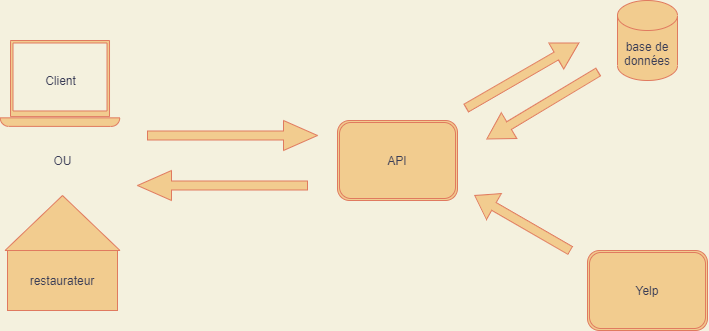

The diagram above was exported from draw.io. Its source (the exported page's mxGraphModel, read from the mxfile embedded in the PNG):
<mxGraphModel dx="537" dy="287" grid="1" gridSize="10" guides="1" tooltips="1" connect="1" arrows="1" fold="1" page="1" pageScale="1" pageWidth="827" pageHeight="1169" background="#F4F1DE" math="0" shadow="0">
  <root>
    <mxCell id="0" />
    <mxCell id="1" parent="0" />
    <mxCell id="12" value="restaurateur" style="rounded=0;whiteSpace=wrap;html=1;fillColor=#F2CC8F;strokeColor=#E07A5F;fontColor=#393C56;" parent="1" vertex="1">
      <mxGeometry x="70" y="850" width="110" height="60" as="geometry" />
    </mxCell>
    <mxCell id="13" value="" style="triangle;whiteSpace=wrap;html=1;rotation=-90;fillColor=#F2CC8F;strokeColor=#E07A5F;fontColor=#393C56;" parent="1" vertex="1">
      <mxGeometry x="97.51" y="765.02" width="54.99" height="114.99" as="geometry" />
    </mxCell>
    <mxCell id="14" value="OU" style="text;html=1;align=center;verticalAlign=middle;resizable=0;points=[];autosize=1;strokeColor=none;fontColor=#393C56;" parent="1" vertex="1">
      <mxGeometry x="110" y="750" width="30" height="20" as="geometry" />
    </mxCell>
    <mxCell id="15" value="base de données" style="shape=cylinder3;whiteSpace=wrap;html=1;boundedLbl=1;backgroundOutline=1;size=15;fillColor=#F2CC8F;strokeColor=#E07A5F;fontColor=#393C56;" parent="1" vertex="1">
      <mxGeometry x="680" y="600" width="60" height="80" as="geometry" />
    </mxCell>
    <mxCell id="16" value="API" style="shape=ext;double=1;rounded=1;whiteSpace=wrap;html=1;fillColor=#F2CC8F;strokeColor=#E07A5F;fontColor=#393C56;" parent="1" vertex="1">
      <mxGeometry x="400" y="720" width="120" height="80" as="geometry" />
    </mxCell>
    <mxCell id="17" value="Yelp" style="shape=ext;double=1;rounded=1;whiteSpace=wrap;html=1;fillColor=#F2CC8F;strokeColor=#E07A5F;fontColor=#393C56;" parent="1" vertex="1">
      <mxGeometry x="650" y="850" width="120" height="80" as="geometry" />
    </mxCell>
    <mxCell id="19" value="" style="shape=singleArrow;whiteSpace=wrap;html=1;fillColor=#F2CC8F;strokeColor=#E07A5F;fontColor=#393C56;" parent="1" vertex="1">
      <mxGeometry x="210" y="720" width="170" height="30" as="geometry" />
    </mxCell>
    <mxCell id="20" value="" style="shape=singleArrow;whiteSpace=wrap;html=1;rotation=-180;fillColor=#F2CC8F;strokeColor=#E07A5F;fontColor=#393C56;" parent="1" vertex="1">
      <mxGeometry x="200" y="770" width="170" height="30" as="geometry" />
    </mxCell>
    <mxCell id="21" value="" style="shape=singleArrow;whiteSpace=wrap;html=1;rotation=-30;fillColor=#F2CC8F;strokeColor=#E07A5F;fontColor=#393C56;" parent="1" vertex="1">
      <mxGeometry x="520" y="660" width="130" height="30" as="geometry" />
    </mxCell>
    <mxCell id="22" value="" style="shape=singleArrow;whiteSpace=wrap;html=1;rotation=-211;fillColor=#F2CC8F;strokeColor=#E07A5F;fontColor=#393C56;" parent="1" vertex="1">
      <mxGeometry x="540" y="690" width="130" height="30" as="geometry" />
    </mxCell>
    <mxCell id="23" value="" style="shape=singleArrow;whiteSpace=wrap;html=1;rotation=-150;fillColor=#F2CC8F;strokeColor=#E07A5F;fontColor=#393C56;" parent="1" vertex="1">
      <mxGeometry x="530" y="807.52" width="110" height="30" as="geometry" />
    </mxCell>
    <mxCell id="24" value="" style="pointerEvents=1;shadow=0;dashed=0;html=1;strokeColor=#E07A5F;fillColor=#F2CC8F;aspect=fixed;labelPosition=center;verticalLabelPosition=bottom;verticalAlign=top;align=center;outlineConnect=0;shape=mxgraph.vvd.laptop;rounded=0;sketch=0;fontColor=#393C56;" parent="1" vertex="1">
      <mxGeometry x="62.78999999999999" y="640" width="119.45" height="86" as="geometry" />
    </mxCell>
    <mxCell id="25" value="Client" style="text;html=1;align=center;verticalAlign=middle;resizable=0;points=[];autosize=1;strokeColor=none;fontColor=#393C56;" parent="1" vertex="1">
      <mxGeometry x="97.50999999999999" y="670" width="50" height="20" as="geometry" />
    </mxCell>
  </root>
</mxGraphModel>